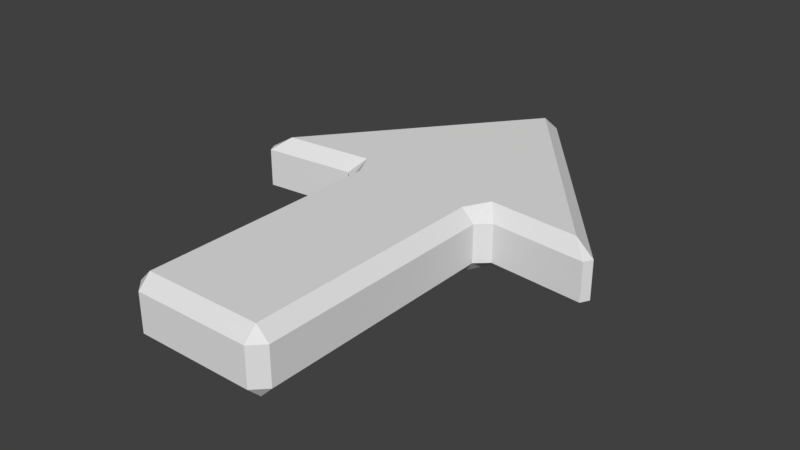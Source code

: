 # Source: arrow.blend  (saved by Blender 2.78.0; exported with 4.5.12 LTS)
import bpy
from mathutils import Matrix  # noqa: F401  (used for matrix-valued properties, if any)

bpy.ops.wm.read_factory_settings(use_empty=True)
scene = bpy.context.scene
scene.name = 'Scene'

# ---- collections
col_collection_1 = bpy.data.collections.new('Collection 1'); scene.collection.children.link(col_collection_1)

# ---- world
world_world = bpy.data.worlds.new('World'); scene.world = world_world
world_world.color = (0.05088, 0.05088, 0.05088)
world_world.use_sun_shadow = False
world_world.sun_shadow_jitter_overblur = 0.0
world_world.cycles.sampling_method = 'MANUAL'

# ---- meshes
me_plane = bpy.data.meshes.new('Plane')
me_plane.from_pydata([(-1.0, -2.727, 0.0), (1.0, -2.727, 0.0), (-1.0, 1.028, 0.0), (1.0, 1.028, 0.0), (-2.679, 0.8729, 0.0), (2.679, 0.8729, 0.0), (0.0, 4.212, 0.0)], [], [(0, 1, 3, 2), (4, 2, 3, 5, 6)])
me_plane.use_remesh_preserve_volume = False
me_plane.use_remesh_preserve_attributes = False
me_plane.use_mirror_vertex_groups = False
me_plane.update()

# ---- objects
ob_arrow = bpy.data.objects.new('Arrow', me_plane)

# ---- transforms, parenting, visibility, modifiers, constraints
ob_arrow.location = (0.0, 0.0, 0.0)
ob_arrow.lineart.crease_threshold = 0.0
_m = ob_arrow.modifiers.new('Solidify', 'SOLIDIFY')
_m.thickness = 0.888
_m.nonmanifold_thickness_mode = 'FIXED'
_m.nonmanifold_merge_threshold = 0.0003
_m = ob_arrow.modifiers.new('Bevel', 'BEVEL')
_m.width = 0.177
_m.width_pct = 0.177
_m.limit_method = 'NONE'
_m.spread = 0.0

# ---- collection membership
col_collection_1.objects.link(ob_arrow)

# ---- scene / render settings (as saved in the file)
scene.frame_start = 1; scene.frame_end = 250; scene.frame_set(1)
scene.render.engine = 'BLENDER_EEVEE_NEXT'
scene.render.resolution_percentage = 50
scene.render.dither_intensity = 0.0
scene.cycles.use_denoising = False
scene.cycles.samples = 128
scene.cycles.sampling_pattern = 'TABULATED_SOBOL'
scene.cycles.light_sampling_threshold = 0.0
scene.cycles.use_adaptive_sampling = False
scene.cycles.use_light_tree = False
scene.cycles.blur_glossy = 0.0
scene.cycles.sample_clamp_indirect = 0.0
scene.view_settings.view_transform = 'Standard'
bpy.context.view_layer.update()

# ---- added for rendering (the .blend has no active camera and no usable light): camera, sun
cam_auto = bpy.data.cameras.new('AutoCamera')
cam_auto.lens = 50.0
cam_auto.sensor_width = 36.0
cam_auto.clip_end = 1000.0
ob_auto_camera = bpy.data.objects.new('AutoCamera', cam_auto)
scene.collection.objects.link(ob_auto_camera)
ob_auto_camera.location = (7.92813, -8.84016, 5.89851)
ob_auto_camera.rotation_euler = (1.09748, -7.21219e-08, 0.694738)
scene.camera = ob_auto_camera
light_auto_sun = bpy.data.lights.new('AutoSun', 'SUN')
light_auto_sun.energy = 3.0
light_auto_sun.angle = 0.0523599
ob_auto_sun = bpy.data.objects.new('AutoSun', light_auto_sun)
scene.collection.objects.link(ob_auto_sun)
ob_auto_sun.rotation_euler = (0.872665, 0.174533, 0.523599)
bpy.context.view_layer.update()
